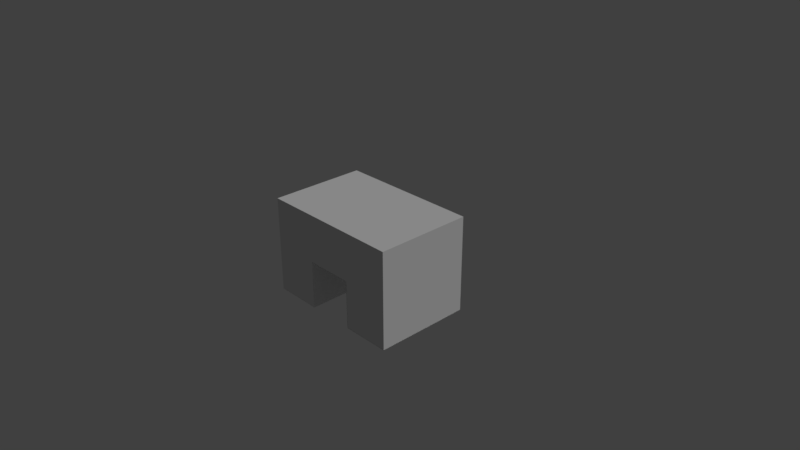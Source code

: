 # Source: b3p2.blend  (saved by Blender 2.78.0; exported with 4.5.12 LTS)
import bpy
from mathutils import Matrix  # noqa: F401  (used for matrix-valued properties, if any)

bpy.ops.wm.read_factory_settings(use_empty=True)
scene = bpy.context.scene
scene.name = 'Scene'

# ---- collections
col_collection_1 = bpy.data.collections.new('Collection 1'); scene.collection.children.link(col_collection_1)

# ---- materials (node trees are filled in below, after node groups)
mat_black = bpy.data.materials.new('black')
mat_black.alpha_threshold = 0.0
mat_black.use_transparent_shadow = False
mat_black.roughness = 0.5
mat_black.line_color = (0.0, 0.0, 0.0, 1.0)
mat_purple = bpy.data.materials.new('purple')
mat_purple.alpha_threshold = 0.0
mat_purple.use_transparent_shadow = False
mat_purple.roughness = 0.5
mat_purple.line_color = (0.0, 0.0, 0.0, 1.0)

# ---- material node trees

# ---- world
world_world = bpy.data.worlds.new('World'); scene.world = world_world
world_world.color = (0.05088, 0.05088, 0.05088)
world_world.use_sun_shadow = False
world_world.sun_shadow_jitter_overblur = 0.0
world_world.cycles.sampling_method = 'MANUAL'

# ---- cameras
cam_camera = bpy.data.cameras.new('Camera')
cam_camera.clip_end = 100.0
cam_camera.lens = 35.0
cam_camera.sensor_width = 32.0
cam_camera.sensor_height = 18.0
cam_camera.ortho_scale = 7.314
cam_camera.dof.focus_distance = 0.0
cam_camera.dof.aperture_fstop = 128.0

# ---- lights
light_lamp = bpy.data.lights.new('Lamp', 'SUN')
light_lamp.transmission_factor = 0.0
light_lamp.cutoff_distance = 30.0
light_lamp.angle = 0.1993
light_lamp.energy = 1.0
light_lamp.shadow_buffer_clip_start = 1.001
light_lamp.shadow_soft_size = 0.1
light_lamp.shadow_cascade_max_distance = 1000.0

# ---- meshes
me_cube_000 = bpy.data.meshes.new('Cube.000')
me_cube_000.from_pydata([(1.0, -1.712, 1.0), (-1.0, -1.712, 1.0), (-1.0, -1.712, -0.3333), (1.0, -1.712, -0.3333), (-0.3333, -1.712, 0.3333), (0.3333, -1.712, 0.3333), (-0.3333, -1.712, -0.3333), (0.3333, -1.712, -0.3333)], [], [(5, 4, 6, 2, 1, 0, 3, 7)])
me_cube_000.materials.append(mat_black)
me_cube_000.use_remesh_preserve_volume = False
me_cube_000.use_remesh_preserve_attributes = False
me_cube_000.use_mirror_vertex_groups = False
me_cube_000.update()
me_cube_012 = bpy.data.meshes.new('Cube.012')
me_cube_012.from_pydata([(-1.0, -2.383, -0.3356), (-1.0, -1.716, -0.3356), (-0.3333, -2.383, -0.3356), (-0.3333, -1.716, -0.3356)], [], [(1, 3, 2, 0)])
me_cube_012.materials.append(mat_black)
me_cube_012.use_remesh_preserve_volume = False
me_cube_012.use_remesh_preserve_attributes = False
me_cube_012.use_mirror_vertex_groups = False
me_cube_012.update()
me_cube_011 = bpy.data.meshes.new('Cube.011')
me_cube_011.from_pydata([(1.0, -2.383, -0.3367), (1.0, -1.716, -0.3367), (0.3333, -2.383, -0.3367), (0.3333, -1.716, -0.3367)], [], [(0, 2, 3, 1)])
me_cube_011.materials.append(mat_black)
me_cube_011.use_remesh_preserve_volume = False
me_cube_011.use_remesh_preserve_attributes = False
me_cube_011.use_mirror_vertex_groups = False
me_cube_011.update()
me_cube_010 = bpy.data.meshes.new('Cube.010')
me_cube_010.from_pydata([(0.3293, -2.383, 0.3333), (0.3293, -2.383, -0.3333), (0.3293, -1.716, 0.3333), (0.3293, -1.716, -0.3333)], [], [(1, 0, 2, 3)])
me_cube_010.materials.append(mat_black)
me_cube_010.use_remesh_preserve_volume = False
me_cube_010.use_remesh_preserve_attributes = False
me_cube_010.use_mirror_vertex_groups = False
me_cube_010.update()
me_cube_009 = bpy.data.meshes.new('Cube.009')
me_cube_009.from_pydata([(0.3333, -2.383, 0.3304), (-0.3333, -2.383, 0.3304), (-0.3333, -1.716, 0.3304), (0.3333, -1.716, 0.3304)], [], [(0, 1, 2, 3)])
me_cube_009.materials.append(mat_black)
me_cube_009.use_remesh_preserve_volume = False
me_cube_009.use_remesh_preserve_attributes = False
me_cube_009.use_mirror_vertex_groups = False
me_cube_009.update()
me_cube_008 = bpy.data.meshes.new('Cube.008')
me_cube_008.from_pydata([(-0.3312, -2.383, 0.3333), (-0.3312, -2.383, -0.3333), (-0.3312, -1.716, 0.3333), (-0.3312, -1.716, -0.3333)], [], [(1, 3, 2, 0)])
me_cube_008.materials.append(mat_black)
me_cube_008.use_remesh_preserve_volume = False
me_cube_008.use_remesh_preserve_attributes = False
me_cube_008.use_mirror_vertex_groups = False
me_cube_008.update()
me_cube_002 = bpy.data.meshes.new('Cube.002')
me_cube_002.from_pydata([(1.0, -2.383, 1.0), (-1.0, -2.383, 1.0), (1.0, -1.716, 1.0), (1.0, -2.05, 1.0), (-1.0, -2.05, 1.0), (-1.0, -1.716, 1.0), (0.3333, -2.383, 1.0), (-0.3333, -2.383, 1.0), (-0.3333, -1.716, 1.0), (0.3333, -1.716, 1.0), (-0.3333, -2.05, 1.0), (0.3333, -2.05, 1.0), (1.0, -2.383, -0.3333), (1.0, -2.383, 0.3333), (-1.0, -2.383, -0.3333), (-1.0, -2.383, 0.3333), (-1.0, -2.05, 0.3333), (-1.0, -2.05, -0.3333), (-1.0, -1.716, 0.3333), (-1.0, -1.716, -0.3333), (1.0, -1.716, 0.3333), (1.0, -1.716, -0.3333), (1.0, -2.05, 0.3333), (1.0, -2.05, -0.3333), (0.3333, -2.383, 0.3333), (0.3333, -2.383, -0.3333), (-0.3333, -2.383, 0.3333), (-0.3333, -2.383, -0.3333), (-0.3333, -1.716, 0.3333), (0.3333, -1.716, 0.3333), (-0.3333, -2.05, 0.3333), (0.3333, -2.05, 0.3333), (-0.3333, -1.716, -0.3333), (0.3333, -1.716, -0.3333)], [(31, 22), (16, 30), (30, 31), (26, 30), (28, 30), (24, 31), (29, 31)], [(10, 4, 1, 7), (22, 3, 0, 13), (26, 7, 1, 15), (15, 1, 4, 16), (16, 4, 5, 18), (20, 2, 3, 22), (8, 5, 4, 10), (2, 9, 11, 3), (9, 8, 10, 11), (13, 0, 6, 24), (24, 6, 7, 26), (3, 11, 6, 0), (11, 10, 7, 6), (19, 32, 27, 14), (12, 13, 24, 25), (21, 20, 22, 23), (17, 16, 18, 19), (14, 15, 16, 17), (27, 26, 15, 14), (23, 22, 13, 12), (9, 2, 20, 21, 33, 29, 28, 32, 19, 18, 5, 8), (27, 32, 28, 26), (24, 26, 28, 29), (25, 24, 29, 33), (12, 25, 33, 21)])
me_cube_002.materials.append(mat_purple)
me_cube_002.use_remesh_preserve_volume = False
me_cube_002.use_remesh_preserve_attributes = False
me_cube_002.use_mirror_vertex_groups = False
me_cube_002.update()

# ---- objects
ob_b3p2_bb3_a6 = bpy.data.objects.new('b3p2_bb3_a6', me_cube_000)
ob_b3p2_bb3_a5 = bpy.data.objects.new('b3p2_bb3_a5', me_cube_012)
ob_b3p2_bb3_a4 = bpy.data.objects.new('b3p2_bb3_a4', me_cube_011)
ob_b3p2_bb3_a3 = bpy.data.objects.new('b3p2_bb3_a3', me_cube_010)
ob_b3p2_bb3_a2 = bpy.data.objects.new('b3p2_bb3_a2', me_cube_009)
ob_b3p2_bb3_a1 = bpy.data.objects.new('b3p2_bb3_a1', me_cube_008)
ob_b3p2 = bpy.data.objects.new('b3p2', me_cube_002)
ob_lamp = bpy.data.objects.new('Lamp', light_lamp)
ob_camera = bpy.data.objects.new('Camera', cam_camera)

# ---- transforms, parenting, visibility, modifiers, constraints
ob_b3p2_bb3_a6.location = (0.0, 4.099, -0.3388)
ob_b3p2_bb3_a6.scale = (1.0, 2.0, 1.0)
ob_b3p2_bb3_a6.lock_rotations_4d = False
ob_b3p2_bb3_a6.empty_display_type = 'ARROWS'
ob_b3p2_bb3_a6.lineart.crease_threshold = 0.0
ob_b3p2_bb3_a5.location = (0.0, 4.099, -0.3388)
ob_b3p2_bb3_a5.scale = (1.0, 2.0, 1.0)
ob_b3p2_bb3_a5.lock_rotations_4d = False
ob_b3p2_bb3_a5.empty_display_type = 'ARROWS'
ob_b3p2_bb3_a5.lineart.crease_threshold = 0.0
ob_b3p2_bb3_a4.location = (0.0, 4.099, -0.3388)
ob_b3p2_bb3_a4.scale = (1.0, 2.0, 1.0)
ob_b3p2_bb3_a4.lock_rotations_4d = False
ob_b3p2_bb3_a4.empty_display_type = 'ARROWS'
ob_b3p2_bb3_a4.lineart.crease_threshold = 0.0
ob_b3p2_bb3_a3.location = (0.0, 4.099, -0.3388)
ob_b3p2_bb3_a3.scale = (1.0, 2.0, 1.0)
ob_b3p2_bb3_a3.lock_rotations_4d = False
ob_b3p2_bb3_a3.empty_display_type = 'ARROWS'
ob_b3p2_bb3_a3.lineart.crease_threshold = 0.0
ob_b3p2_bb3_a2.location = (0.0, 4.099, -0.3388)
ob_b3p2_bb3_a2.scale = (1.0, 2.0, 1.0)
ob_b3p2_bb3_a2.lock_rotations_4d = False
ob_b3p2_bb3_a2.empty_display_type = 'ARROWS'
ob_b3p2_bb3_a2.lineart.crease_threshold = 0.0
ob_b3p2_bb3_a1.location = (0.0, 4.099, -0.3388)
ob_b3p2_bb3_a1.scale = (1.0, 2.0, 1.0)
ob_b3p2_bb3_a1.lock_rotations_4d = False
ob_b3p2_bb3_a1.empty_display_type = 'ARROWS'
ob_b3p2_bb3_a1.lineart.crease_threshold = 0.0
ob_b3p2.location = (0.0, 4.099, -0.3388)
ob_b3p2.scale = (1.0, 2.0, 1.0)
ob_b3p2.lock_rotations_4d = False
ob_b3p2.empty_display_type = 'ARROWS'
ob_b3p2.lineart.crease_threshold = 0.0
ob_lamp.location = (4.076, 1.005, 5.904)
ob_lamp.rotation_euler = (0.6503, 0.05522, 1.866)
ob_lamp.lock_rotations_4d = False
ob_lamp.empty_display_type = 'ARROWS'
ob_lamp.color = (0.0, 0.0, 0.0, 0.0)
ob_lamp.hide_viewport = True
ob_lamp.hide_select = True
ob_lamp.lineart.crease_threshold = 0.0
ob_camera.location = (7.481, -6.508, 5.344)
ob_camera.rotation_euler = (1.109, 0.0, 0.8149)
ob_camera.lock_rotations_4d = False
ob_camera.empty_display_type = 'ARROWS'
ob_camera.color = (0.0, 0.0, 0.0, 0.0)
ob_camera.hide_viewport = True
ob_camera.hide_select = True
ob_camera.display_type = 'WIRE'
ob_camera.lineart.crease_threshold = 0.0

# ---- collection membership
col_collection_1.objects.link(ob_b3p2_bb3_a6)
col_collection_1.objects.link(ob_b3p2_bb3_a5)
col_collection_1.objects.link(ob_b3p2_bb3_a4)
col_collection_1.objects.link(ob_b3p2_bb3_a3)
col_collection_1.objects.link(ob_b3p2_bb3_a2)
col_collection_1.objects.link(ob_b3p2_bb3_a1)
col_collection_1.objects.link(ob_b3p2)
col_collection_1.objects.link(ob_lamp)
col_collection_1.objects.link(ob_camera)

# ---- scene / render settings (as saved in the file)
scene.camera = ob_camera
scene.frame_start = 1; scene.frame_end = 250; scene.frame_set(34)
scene.render.engine = 'BLENDER_EEVEE_NEXT'
scene.render.resolution_percentage = 50
scene.render.dither_intensity = 0.0
scene.cycles.use_denoising = False
scene.cycles.samples = 128
scene.cycles.sampling_pattern = 'TABULATED_SOBOL'
scene.cycles.light_sampling_threshold = 0.0
scene.cycles.use_adaptive_sampling = False
scene.cycles.use_light_tree = False
scene.cycles.blur_glossy = 0.0
scene.cycles.sample_clamp_indirect = 0.0
scene.view_settings.view_transform = 'Standard'
bpy.context.view_layer.update()
